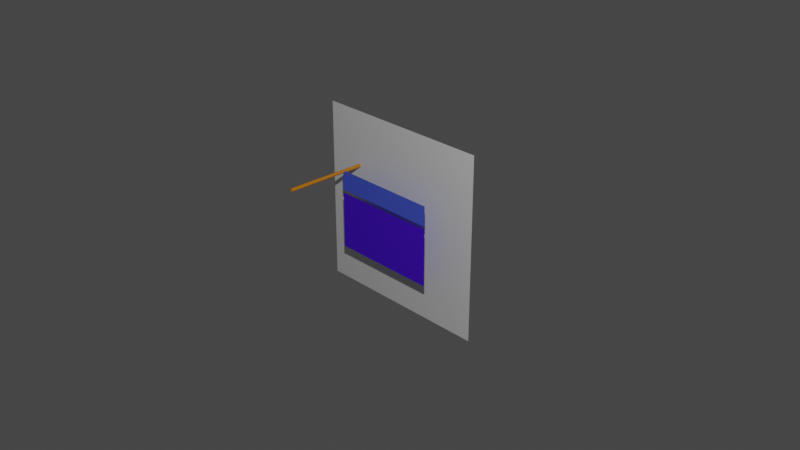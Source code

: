 # Source: window-layer.blend  (saved by Blender 2.80.75; exported with 4.5.12 LTS)
import bpy
from mathutils import Matrix  # noqa: F401  (used for matrix-valued properties, if any)

bpy.ops.wm.read_factory_settings(use_empty=True)
scene = bpy.context.scene
scene.name = 'Scene'

# ---- collections
col_collection = bpy.data.collections.new('Collection'); scene.collection.children.link(col_collection)

# ---- materials (node trees are filled in below, after node groups)
mat_material_002 = bpy.data.materials.new('Material.002')
mat_material_002.use_transparent_shadow = False
mat_material_003 = bpy.data.materials.new('Material.003')
mat_material_003.use_transparent_shadow = False
mat_material_004 = bpy.data.materials.new('Material.004')
mat_material_004.use_transparent_shadow = False
mat_material_001 = bpy.data.materials.new('Material.001')
mat_material_001.use_transparent_shadow = False

# ---- material node trees
mat_material_002.use_nodes = True; mat_material_002.node_tree.nodes.clear()
_N = mat_material_002.node_tree.nodes; _L = mat_material_002.node_tree.links
n0 = _N.new('ShaderNodeOutputMaterial'); n0.name = 'Material Output'; n0.location = (300, 300)
n1 = _N.new('ShaderNodeBsdfPrincipled'); n1.name = 'Principled BSDF'; n1.location = (10, 300)
n1.distribution = 'GGX'
n1.subsurface_method = 'BURLEY'
n1.inputs[3].default_value = 1.45
n1.inputs[27].default_value = (0.0, 0.0, 0.0, 1.0)
n1.inputs[28].default_value = 1.0
_L.new(n1.outputs[0], n0.inputs[0])
n0.is_active_output = True
mat_material_003.use_nodes = True; mat_material_003.node_tree.nodes.clear()
_N = mat_material_003.node_tree.nodes; _L = mat_material_003.node_tree.links
n0 = _N.new('ShaderNodeOutputMaterial'); n0.name = 'Material Output'; n0.location = (300, 300)
n1 = _N.new('ShaderNodeBsdfPrincipled'); n1.name = 'Principled BSDF'; n1.location = (10, 300)
n1.distribution = 'GGX'
n1.subsurface_method = 'BURLEY'
n1.inputs[0].default_value = (0.07538, 0.1255, 0.8, 1.0)
n1.inputs[3].default_value = 1.45
n1.inputs[27].default_value = (0.0, 0.0, 0.0, 1.0)
n1.inputs[28].default_value = 1.0
_L.new(n1.outputs[0], n0.inputs[0])
n0.is_active_output = True
mat_material_004.use_nodes = True; mat_material_004.node_tree.nodes.clear()
_N = mat_material_004.node_tree.nodes; _L = mat_material_004.node_tree.links
n0 = _N.new('ShaderNodeOutputMaterial'); n0.name = 'Material Output'; n0.location = (300, 300)
n1 = _N.new('ShaderNodeBsdfPrincipled'); n1.name = 'Principled BSDF'; n1.location = (10, 300)
n1.distribution = 'GGX'
n1.subsurface_method = 'BURLEY'
n1.inputs[0].default_value = (0.08052, 3.118e-05, 0.8, 1.0)
n1.inputs[3].default_value = 1.45
n1.inputs[27].default_value = (0.0, 0.0, 0.0, 1.0)
n1.inputs[28].default_value = 1.0
_L.new(n1.outputs[0], n0.inputs[0])
n0.is_active_output = True
mat_material_001.use_nodes = True; mat_material_001.node_tree.nodes.clear()
_N = mat_material_001.node_tree.nodes; _L = mat_material_001.node_tree.links
n0 = _N.new('ShaderNodeOutputMaterial'); n0.name = 'Material Output'; n0.location = (300, 300)
n1 = _N.new('ShaderNodeBsdfPrincipled'); n1.name = 'Principled BSDF'; n1.location = (10, 300)
n1.distribution = 'GGX'
n1.subsurface_method = 'BURLEY'
n1.inputs[0].default_value = (0.8, 0.2733, 0.0, 1.0)
n1.inputs[3].default_value = 1.45
n1.inputs[27].default_value = (0.0, 0.0, 0.0, 1.0)
n1.inputs[28].default_value = 1.0
_L.new(n1.outputs[0], n0.inputs[0])
n0.is_active_output = True

# ---- world
world_world = bpy.data.worlds.new('World'); scene.world = world_world
world_world.use_nodes = True; world_world.node_tree.nodes.clear()
_N = world_world.node_tree.nodes; _L = world_world.node_tree.links
n0 = _N.new('ShaderNodeOutputWorld'); n0.name = 'World Output'; n0.location = (300, 300)
n1 = _N.new('ShaderNodeBackground'); n1.name = 'Background'; n1.location = (10, 300)
n1.inputs[0].default_value = (0.05088, 0.05088, 0.05088, 1.0)
_L.new(n1.outputs[0], n0.inputs[0])
n0.is_active_output = True
world_world.color = (0.05088, 0.05088, 0.05088)
world_world.use_sun_shadow = False
world_world.sun_shadow_jitter_overblur = 0.0

# ---- cameras
cam_camera = bpy.data.cameras.new('Camera')
cam_camera.clip_end = 100.0
cam_camera.ortho_scale = 7.314

# ---- lights
light_light = bpy.data.lights.new('Light', 'POINT')
light_light.transmission_factor = 0.0
light_light.energy = 1000.0
light_light.shadow_soft_size = 0.1
light_light.shadow_maximum_resolution = 0.006
light_light.use_absolute_resolution = True

# ---- meshes
me_plane = bpy.data.meshes.new('Plane')
me_plane.from_pydata([(-1.0, -1.0, 0.0), (1.0, -1.0, 0.0), (-1.0, 1.0, 0.0), (1.0, 1.0, 0.0)], [], [(0, 1, 3, 2)])
_uv = me_plane.uv_layers.new(name='UVMap')
_uv.uv.foreach_set('vector', [0.0, 0.0, 1.0, 0.0, 1.0, 1.0, 0.0, 1.0])
me_plane.materials.append(mat_material_002)
me_plane.use_remesh_preserve_volume = False
me_plane.use_remesh_preserve_attributes = False
me_plane.use_mirror_vertex_groups = False
me_plane.update()
me_plane_001 = bpy.data.meshes.new('Plane.001')
me_plane_001.from_pydata([(-1.0, -0.1837, -3.568e-08), (1.0, -0.1837, -3.568e-08), (-1.0, 0.1837, 3.568e-08), (1.0, 0.1837, 3.568e-08)], [], [(0, 1, 3, 2)])
_uv = me_plane_001.uv_layers.new(name='UVMap')
_uv.uv.foreach_set('vector', [0.0, 0.0, 1.0, 0.0, 1.0, 1.0, 0.0, 1.0])
me_plane_001.materials.append(mat_material_003)
me_plane_001.use_remesh_preserve_volume = False
me_plane_001.use_remesh_preserve_attributes = False
me_plane_001.use_mirror_vertex_groups = False
me_plane_001.update()
me_plane_002 = bpy.data.meshes.new('Plane.002')
me_plane_002.from_pydata([(-1.0, -0.1837, -3.568e-08), (1.0, -0.1837, -3.568e-08), (-1.0, 0.1837, 3.568e-08), (1.0, 0.1837, 3.568e-08)], [], [(0, 1, 3, 2)])
_uv = me_plane_002.uv_layers.new(name='UVMap')
_uv.uv.foreach_set('vector', [0.0, 0.0, 1.0, 0.0, 1.0, 1.0, 0.0, 1.0])
me_plane_002.materials.append(mat_material_004)
me_plane_002.use_remesh_preserve_volume = False
me_plane_002.use_remesh_preserve_attributes = False
me_plane_002.use_mirror_vertex_groups = False
me_plane_002.update()
me_cylinder = bpy.data.meshes.new('Cylinder')
me_cylinder.from_pydata([(0.0, 1.0, -1.0), (0.0, 1.0, 1.0), (0.1951, 0.9808, -1.0), (0.1951, 0.9808, 1.0), (0.3827, 0.9239, -1.0), (0.3827, 0.9239, 1.0), (0.5556, 0.8315, -1.0), (0.5556, 0.8315, 1.0), (0.7071, 0.7071, -1.0), (0.7071, 0.7071, 1.0), (0.8315, 0.5556, -1.0), (0.8315, 0.5556, 1.0), (0.9239, 0.3827, -1.0), (0.9239, 0.3827, 1.0), (0.9808, 0.1951, -1.0), (0.9808, 0.1951, 1.0), (1.0, 7.55e-08, -1.0), (1.0, 7.55e-08, 1.0), (0.9808, -0.1951, -1.0), (0.9808, -0.1951, 1.0), (0.9239, -0.3827, -1.0), (0.9239, -0.3827, 1.0), (0.8315, -0.5556, -1.0), (0.8315, -0.5556, 1.0), (0.7071, -0.7071, -1.0), (0.7071, -0.7071, 1.0), (0.5556, -0.8315, -1.0), (0.5556, -0.8315, 1.0), (0.3827, -0.9239, -1.0), (0.3827, -0.9239, 1.0), (0.1951, -0.9808, -1.0), (0.1951, -0.9808, 1.0), (-3.258e-07, -1.0, -1.0), (-3.258e-07, -1.0, 1.0), (-0.1951, -0.9808, -1.0), (-0.1951, -0.9808, 1.0), (-0.3827, -0.9239, -1.0), (-0.3827, -0.9239, 1.0), (-0.5556, -0.8315, -1.0), (-0.5556, -0.8315, 1.0), (-0.7071, -0.7071, -1.0), (-0.7071, -0.7071, 1.0), (-0.8315, -0.5556, -1.0), (-0.8315, -0.5556, 1.0), (-0.9239, -0.3827, -1.0), (-0.9239, -0.3827, 1.0), (-0.9808, -0.1951, -1.0), (-0.9808, -0.1951, 1.0), (-1.0, 9.656e-07, -1.0), (-1.0, 9.656e-07, 1.0), (-0.9808, 0.1951, -1.0), (-0.9808, 0.1951, 1.0), (-0.9239, 0.3827, -1.0), (-0.9239, 0.3827, 1.0), (-0.8315, 0.5556, -1.0), (-0.8315, 0.5556, 1.0), (-0.7071, 0.7071, -1.0), (-0.7071, 0.7071, 1.0), (-0.5556, 0.8315, -1.0), (-0.5556, 0.8315, 1.0), (-0.3827, 0.9239, -1.0), (-0.3827, 0.9239, 1.0), (-0.1951, 0.9808, -1.0), (-0.1951, 0.9808, 1.0)], [], [(0, 1, 3, 2), (2, 3, 5, 4), (4, 5, 7, 6), (6, 7, 9, 8), (8, 9, 11, 10), (10, 11, 13, 12), (12, 13, 15, 14), (14, 15, 17, 16), (16, 17, 19, 18), (18, 19, 21, 20), (20, 21, 23, 22), (22, 23, 25, 24), (24, 25, 27, 26), (26, 27, 29, 28), (28, 29, 31, 30), (30, 31, 33, 32), (32, 33, 35, 34), (34, 35, 37, 36), (36, 37, 39, 38), (38, 39, 41, 40), (40, 41, 43, 42), (42, 43, 45, 44), (44, 45, 47, 46), (46, 47, 49, 48), (48, 49, 51, 50), (50, 51, 53, 52), (52, 53, 55, 54), (54, 55, 57, 56), (56, 57, 59, 58), (58, 59, 61, 60), (3, 1, 63, 61, 59, 57, 55, 53, 51, 49, 47, 45, 43, 41, 39, 37, 35, 33, 31, 29, 27, 25, 23, 21, 19, 17, 15, 13, 11, 9, 7, 5), (60, 61, 63, 62), (62, 63, 1, 0), (0, 2, 4, 6, 8, 10, 12, 14, 16, 18, 20, 22, 24, 26, 28, 30, 32, 34, 36, 38, 40, 42, 44, 46, 48, 50, 52, 54, 56, 58, 60, 62)])
_uv = me_cylinder.uv_layers.new(name='UVMap')
_uv.uv.foreach_set('vector', [1.0, 0.5, 1.0, 1.0, 0.9688, 1.0, 0.9688, 0.5, 0.9688, 0.5, 0.9688, 1.0, 0.9375, 1.0, 0.9375, 0.5, 0.9375, 0.5, 0.9375, 1.0, 0.9062, 1.0, 0.9062, 0.5, 0.9062, 0.5, 0.9062, 1.0, 0.875, 1.0, 0.875, 0.5, 0.875, 0.5, 0.875, 1.0, 0.8438, 1.0, 0.8438, 0.5, 0.8438, 0.5, 0.8438, 1.0, 0.8125, 1.0, 0.8125, 0.5, 0.8125, 0.5, 0.8125, 1.0, 0.7812, 1.0, 0.7812, 0.5, 0.7812, 0.5, 0.7812, 1.0, 0.75, 1.0, 0.75, 0.5, 0.75, 0.5, 0.75, 1.0, 0.7188, 1.0, 0.7188, 0.5, 0.7188, 0.5, 0.7188, 1.0, 0.6875, 1.0, 0.6875, 0.5, 0.6875, 0.5, 0.6875, 1.0, 0.6562, 1.0, 0.6562, 0.5, 0.6562, 0.5, 0.6562, 1.0, 0.625, 1.0, 0.625, 0.5, 0.625, 0.5, 0.625, 1.0, 0.5938, 1.0, 0.5938, 0.5, 0.5938, 0.5, 0.5938, 1.0, 0.5625, 1.0, 0.5625, 0.5, 0.5625, 0.5, 0.5625, 1.0, 0.5312, 1.0, 0.5312, 0.5, 0.5312, 0.5, 0.5312, 1.0, 0.5, 1.0, 0.5, 0.5, 0.5, 0.5, 0.5, 1.0, 0.4688, 1.0, 0.4688, 0.5, 0.4688, 0.5, 0.4688, 1.0, 0.4375, 1.0, 0.4375, 0.5, 0.4375, 0.5, 0.4375, 1.0, 0.4062, 1.0, 0.4062, 0.5, 0.4062, 0.5, 0.4062, 1.0, 0.375, 1.0, 0.375, 0.5, 0.375, 0.5, 0.375, 1.0, 0.3438, 1.0, 0.3438, 0.5, 0.3438, 0.5, 0.3438, 1.0, 0.3125, 1.0, 0.3125, 0.5, 0.3125, 0.5, 0.3125, 1.0, 0.2812, 1.0, 0.2812, 0.5, 0.2812, 0.5, 0.2812, 1.0, 0.25, 1.0, 0.25, 0.5, 0.25, 0.5, 0.25, 1.0, 0.2188, 1.0, 0.2188, 0.5, 0.2188, 0.5, 0.2188, 1.0, 0.1875, 1.0, 0.1875, 0.5, 0.1875, 0.5, 0.1875, 1.0, 0.1562, 1.0, 0.1562, 0.5, 0.1562, 0.5, 0.1562, 1.0, 0.125, 1.0, 0.125, 0.5, 0.125, 0.5, 0.125, 1.0, 0.09375, 1.0, 0.09375, 0.5, 0.09375, 0.5, 0.09375, 1.0, 0.0625, 1.0, 0.0625, 0.5, 0.2968, 0.4854, 0.25, 0.49, 0.2032, 0.4854, 0.1582, 0.4717, 0.1167, 0.4496, 0.08029, 0.4197, 0.05045, 0.3833, 0.02827, 0.3418, 0.01461, 0.2968, 0.01, 0.25, 0.01461, 0.2032, 0.02827, 0.1582, 0.05045, 0.1167, 0.08029, 0.08029, 0.1167, 0.05045, 0.1582, 0.02827, 0.2032, 0.01461, 0.25, 0.01, 0.2968, 0.01461, 0.3418, 0.02827, 0.3833, 0.05045, 0.4197, 0.08029, 0.4496, 0.1167, 0.4717, 0.1582, 0.4854, 0.2032, 0.49, 0.25, 0.4854, 0.2968, 0.4717, 0.3418, 0.4496, 0.3833, 0.4197, 0.4197, 0.3833, 0.4496, 0.3418, 0.4717, 0.0625, 0.5, 0.0625, 1.0, 0.03125, 1.0, 0.03125, 0.5, 0.03125, 0.5, 0.03125, 1.0, 0.0, 1.0, 0.0, 0.5, 0.75, 0.49, 0.7968, 0.4854, 0.8418, 0.4717, 0.8833, 0.4496, 0.9197, 0.4197, 0.9496, 0.3833, 0.9717, 0.3418, 0.9854, 0.2968, 0.99, 0.25, 0.9854, 0.2032, 0.9717, 0.1582, 0.9496, 0.1167, 0.9197, 0.08029, 0.8833, 0.05045, 0.8418, 0.02827, 0.7968, 0.01461, 0.75, 0.01, 0.7032, 0.01461, 0.6582, 0.02827, 0.6167, 0.05045, 0.5803, 0.08029, 0.5504, 0.1167, 0.5283, 0.1582, 0.5146, 0.2032, 0.51, 0.25, 0.5146, 0.2968, 0.5283, 0.3418, 0.5504, 0.3833, 0.5803, 0.4197, 0.6167, 0.4496, 0.6582, 0.4717, 0.7032, 0.4854])
me_cylinder.materials.append(mat_material_001)
me_cylinder.use_remesh_preserve_volume = False
me_cylinder.use_remesh_preserve_attributes = False
me_cylinder.use_mirror_vertex_groups = False
me_cylinder.update()

# ---- objects
ob_light = bpy.data.objects.new('Light', light_light)
ob_camera = bpy.data.objects.new('Camera', cam_camera)
ob_plane = bpy.data.objects.new('Plane', me_plane)
ob_plane_001 = bpy.data.objects.new('Plane.001', me_plane_001)
ob_plane_002 = bpy.data.objects.new('Plane.002', me_plane_002)
ob_cylinder = bpy.data.objects.new('Cylinder', me_cylinder)

# ---- transforms, parenting, visibility, modifiers, constraints
ob_light.location = (4.841, -4.568, 4.905)
ob_light.rotation_euler = (0.6503, 0.05522, 1.866)
ob_light.lock_rotations_4d = False
ob_light.empty_display_type = 'ARROWS'
ob_light.color = (0.0, 0.0, 0.0, 0.0)
ob_light.lineart.crease_threshold = 0.0
ob_camera.location = (7.359, -6.926, 4.958)
ob_camera.rotation_euler = (1.109, 0.0, 0.8149)
ob_camera.lock_rotations_4d = False
ob_camera.empty_display_type = 'ARROWS'
ob_camera.color = (0.0, 0.0, 0.0, 0.0)
ob_camera.display_type = 'WIRE'
ob_camera.lineart.crease_threshold = 0.0
ob_plane.location = (0.0, 0.0, 0.0)
ob_plane.rotation_euler = (1.571, 0.0, 0.0)
ob_plane.lineart.crease_threshold = 0.0
ob_plane_001.location = (0.0, -0.2264, 0.3074)
ob_plane_001.rotation_euler = (1.571, 0.0, 0.0)
ob_plane_001.scale = (0.5927, 0.5927, 0.5927)
ob_plane_001.lineart.crease_threshold = 0.0
ob_plane_002.location = (0.0, -0.2264, -0.1443)
ob_plane_002.rotation_euler = (1.571, 0.0, 0.0)
ob_plane_002.scale = (0.5927, 1.684, 0.5927)
ob_plane_002.lineart.crease_threshold = 0.0
ob_cylinder.location = (-0.5926, -5.386e-08, 0.4009)
ob_cylinder.rotation_euler = (1.571, 0.0, 0.0)
ob_cylinder.scale = (0.01848, 0.01848, 0.8941)
ob_cylinder.lineart.crease_threshold = 0.0

# ---- collection membership
col_collection.objects.link(ob_light)
col_collection.objects.link(ob_camera)
col_collection.objects.link(ob_plane)
col_collection.objects.link(ob_plane_001)
col_collection.objects.link(ob_plane_002)
col_collection.objects.link(ob_cylinder)

# ---- scene / render settings (as saved in the file)
scene.camera = ob_camera
scene.frame_start = 1; scene.frame_end = 250; scene.frame_set(0)
scene.render.engine = 'BLENDER_EEVEE_NEXT'
scene.cycles.use_denoising = False
scene.cycles.samples = 128
scene.cycles.sampling_pattern = 'TABULATED_SOBOL'
scene.cycles.use_adaptive_sampling = False
scene.cycles.use_light_tree = False
scene.view_settings.view_transform = 'Filmic'
bpy.context.view_layer.update()
